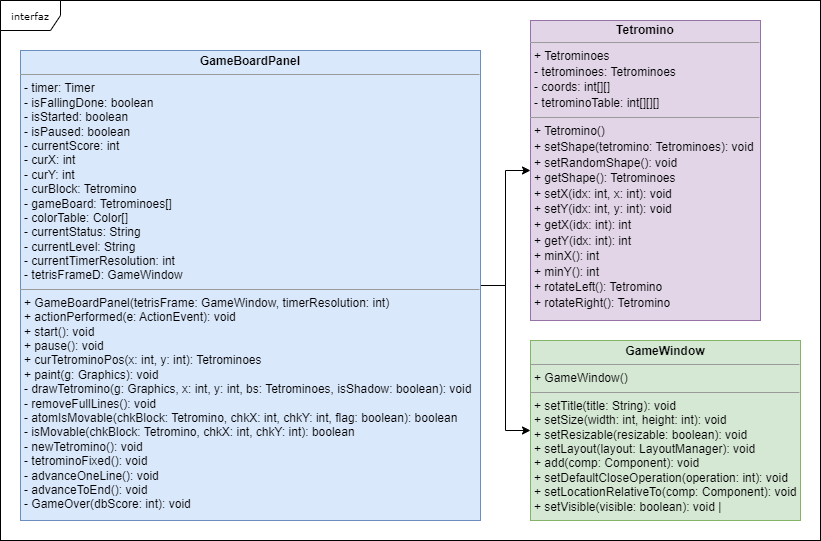

The diagram above was exported from draw.io. Its source (the exported page's mxGraphModel, read from the mxfile embedded in the PNG):
<mxGraphModel dx="417" dy="740" grid="1" gridSize="10" guides="1" tooltips="1" connect="1" arrows="1" fold="1" page="1" pageScale="1" pageWidth="850" pageHeight="1100" background="none" math="0" shadow="0">
  <root>
    <mxCell id="0" />
    <mxCell id="1" parent="0" />
    <mxCell id="8VkJ_8dBz7wJ2ldilqWG-3" value="" style="rounded=0;whiteSpace=wrap;html=1;" vertex="1" parent="1">
      <mxGeometry x="20" y="20" width="820" height="540" as="geometry" />
    </mxCell>
    <mxCell id="17acba5748e5396b-1" value="interfaz" style="shape=umlFrame;whiteSpace=wrap;html=1;rounded=0;shadow=0;comic=0;labelBackgroundColor=none;strokeWidth=1;fontFamily=Verdana;fontSize=10;align=center;" parent="1" vertex="1">
      <mxGeometry x="20" y="20" width="820" height="540" as="geometry" />
    </mxCell>
    <mxCell id="5d2195bd80daf111-15" value="&lt;p style=&quot;margin:0px;margin-top:4px;text-align:center;&quot;&gt;&lt;b&gt;GameWindow&lt;/b&gt;&lt;/p&gt;&lt;hr size=&quot;1&quot;&gt;&lt;p style=&quot;margin:0px;margin-left:4px;&quot;&gt;+ GameWindow()&lt;br&gt;&lt;/p&gt;&lt;hr size=&quot;1&quot;&gt;&lt;p style=&quot;margin:0px;margin-left:4px;&quot;&gt;+ setTitle(title: String): void&amp;nbsp;&lt;/p&gt;&lt;p style=&quot;margin:0px;margin-left:4px;&quot;&gt;+ setSize(width: int, height: int): void&amp;nbsp;&lt;/p&gt;&lt;p style=&quot;margin:0px;margin-left:4px;&quot;&gt;+ setResizable(resizable: boolean): void&amp;nbsp;&lt;/p&gt;&lt;p style=&quot;margin:0px;margin-left:4px;&quot;&gt;+ setLayout(layout: LayoutManager): void&amp;nbsp;&lt;/p&gt;&lt;p style=&quot;margin:0px;margin-left:4px;&quot;&gt;+ add(comp: Component): void&amp;nbsp;&lt;/p&gt;&lt;p style=&quot;margin:0px;margin-left:4px;&quot;&gt;+ setDefaultCloseOperation(operation: int): void&amp;nbsp;&lt;/p&gt;&lt;p style=&quot;margin:0px;margin-left:4px;&quot;&gt;+ setLocationRelativeTo(comp: Component): void&amp;nbsp;&lt;/p&gt;&lt;p style=&quot;margin:0px;margin-left:4px;&quot;&gt;+ setVisible(visible: boolean): void |&lt;br&gt;&lt;/p&gt;&lt;p style=&quot;margin:0px;margin-left:4px;&quot;&gt;&lt;br&gt;&lt;/p&gt;" style="verticalAlign=top;align=left;overflow=fill;fontSize=12;fontFamily=Helvetica;html=1;rounded=0;shadow=0;comic=0;labelBackgroundColor=none;strokeWidth=1;fillColor=#d5e8d4;strokeColor=#82b366;" parent="1" vertex="1">
      <mxGeometry x="550" y="360" width="270" height="180" as="geometry" />
    </mxCell>
    <mxCell id="5d2195bd80daf111-18" value="&lt;p style=&quot;text-align: center; margin: 4px 0px 0px; line-height: 100%;&quot;&gt;&lt;b&gt;Tetromino&lt;/b&gt;&lt;/p&gt;&lt;hr style=&quot;text-align: center; line-height: 130%;&quot; size=&quot;1&quot;&gt;&lt;p style=&quot;margin: 0px 0px 0px 4px; line-height: 130%;&quot;&gt;+ Tetrominoes&lt;br&gt;- tetrominoes: Tetrominoes&lt;br&gt;- coords: int[][]&lt;br&gt;- tetrominoTable: int[][][]&amp;nbsp;&lt;br&gt;&lt;/p&gt;&lt;hr style=&quot;line-height: 130%;&quot; size=&quot;1&quot;&gt;&lt;p style=&quot;margin: 0px 0px 0px 4px; line-height: 130%;&quot;&gt;+ Tetromino()&lt;br&gt;+ setShape(tetromino: Tetrominoes): void&lt;br&gt;+ setRandomShape(): void&lt;br&gt;+ getShape(): Tetrominoes&lt;br&gt;+ setX(idx: int, x: int): void&lt;br&gt;+ setY(idx: int, y: int): void&lt;br&gt;+ getX(idx: int): int&lt;br&gt;+ getY(idx: int): int&lt;br&gt;+ minX(): int&lt;br&gt;+ minY(): int&lt;br&gt;+ rotateLeft(): Tetromino&amp;nbsp;&lt;br&gt;+ rotateRight(): Tetromino&lt;br&gt;&lt;/p&gt;" style="verticalAlign=top;align=left;overflow=fill;fontSize=12;fontFamily=Helvetica;html=1;rounded=0;shadow=0;comic=0;labelBackgroundColor=none;strokeWidth=1;fillColor=#e1d5e7;strokeColor=#9673a6;" parent="1" vertex="1">
      <mxGeometry x="550" y="40" width="230" height="300" as="geometry" />
    </mxCell>
    <mxCell id="8VkJ_8dBz7wJ2ldilqWG-1" style="edgeStyle=orthogonalEdgeStyle;rounded=0;orthogonalLoop=1;jettySize=auto;html=1;exitX=1;exitY=0.5;exitDx=0;exitDy=0;" edge="1" parent="1" source="5d2195bd80daf111-19" target="5d2195bd80daf111-15">
      <mxGeometry relative="1" as="geometry" />
    </mxCell>
    <mxCell id="8VkJ_8dBz7wJ2ldilqWG-2" style="edgeStyle=orthogonalEdgeStyle;rounded=0;orthogonalLoop=1;jettySize=auto;html=1;exitX=1;exitY=0.5;exitDx=0;exitDy=0;" edge="1" parent="1" source="5d2195bd80daf111-19" target="5d2195bd80daf111-18">
      <mxGeometry relative="1" as="geometry" />
    </mxCell>
    <mxCell id="5d2195bd80daf111-19" value="&lt;p style=&quot;margin:0px;margin-top:4px;text-align:center;&quot;&gt;&lt;b&gt;GameBoardPanel&lt;/b&gt;&lt;/p&gt;&lt;hr size=&quot;1&quot;&gt;&lt;p style=&quot;margin:0px;margin-left:4px;&quot;&gt;- timer: Timer&amp;nbsp;&lt;br&gt;- isFallingDone: boolean&amp;nbsp;&lt;br&gt;- isStarted: boolean&lt;br&gt;- isPaused: boolean&lt;br&gt;- currentScore: int&lt;br&gt;- curX: int&lt;br&gt;- curY: int&lt;br&gt;- curBlock: Tetromino&lt;br&gt;- gameBoard: Tetrominoes[]&lt;br&gt;- colorTable: Color[]&lt;br&gt;- currentStatus: String&lt;br&gt;- currentLevel: String&lt;br&gt;- currentTimerResolution: int&lt;br&gt;- tetrisFrameD: GameWindow&lt;br&gt;&lt;/p&gt;&lt;hr size=&quot;1&quot;&gt;&lt;p style=&quot;margin:0px;margin-left:4px;&quot;&gt;+ GameBoardPanel(tetrisFrame: GameWindow, timerResolution: int)&lt;br&gt;+ actionPerformed(e: ActionEvent): void&lt;br&gt;+ start(): void&lt;br&gt;+ pause(): void&lt;br&gt;+ curTetrominoPos(x: int, y: int): Tetrominoes&lt;br&gt;+ paint(g: Graphics): void&lt;br&gt;- drawTetromino(g: Graphics, x: int, y: int, bs: Tetrominoes, isShadow: boolean): void&lt;br&gt;- removeFullLines(): void&lt;br&gt;- atomIsMovable(chkBlock: Tetromino, chkX: int, chkY: int, flag: boolean): boolean&lt;br&gt;- isMovable(chkBlock: Tetromino, chkX: int, chkY: int): boolean&lt;br&gt;- newTetromino(): void&lt;br&gt;- tetrominoFixed(): void&lt;br&gt;- advanceOneLine(): void&lt;br&gt;- advanceToEnd(): void&amp;nbsp;&lt;br&gt;- GameOver(dbScore: int): void&lt;br&gt;&lt;/p&gt;" style="verticalAlign=top;align=left;overflow=fill;fontSize=12;fontFamily=Helvetica;html=1;rounded=0;shadow=0;comic=0;labelBackgroundColor=none;strokeWidth=1;fillColor=#dae8fc;strokeColor=#6c8ebf;" parent="1" vertex="1">
      <mxGeometry x="40" y="70" width="460" height="470" as="geometry" />
    </mxCell>
  </root>
</mxGraphModel>